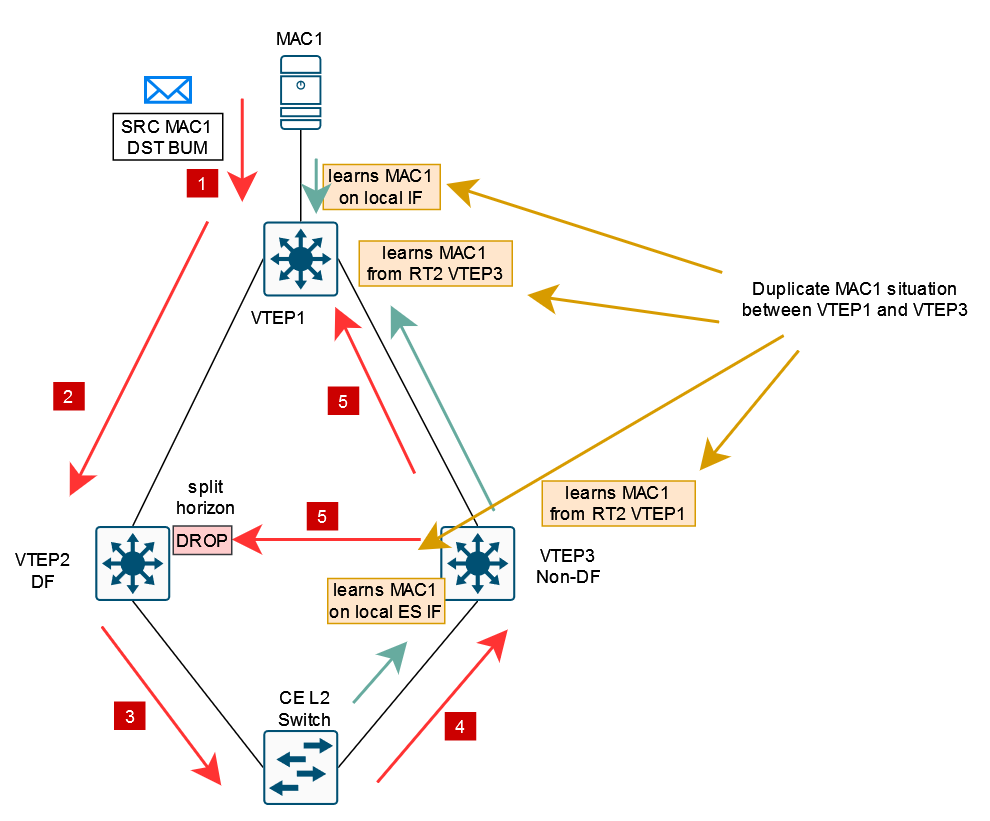

The diagram above was exported from draw.io. Its source (the exported page's mxGraphModel, read from the mxfile embedded in the PNG):
<mxGraphModel dx="1950" dy="1220" grid="0" gridSize="10" guides="1" tooltips="1" connect="1" arrows="1" fold="1" page="0" pageScale="1" pageWidth="827" pageHeight="1169" math="0" shadow="0">
  <root>
    <mxCell id="0" />
    <mxCell id="1" parent="0" />
    <mxCell id="y_hUHpwD8l4Zq_Ph9m7t-5" style="edgeStyle=none;curved=1;rounded=0;orthogonalLoop=1;jettySize=auto;html=1;exitX=0.5;exitY=1;exitDx=0;exitDy=0;exitPerimeter=0;entryX=0;entryY=0.5;entryDx=0;entryDy=0;entryPerimeter=0;endArrow=none;startSize=14;endSize=14;sourcePerimeterSpacing=8;targetPerimeterSpacing=8;endFill=0;" parent="1" source="y_hUHpwD8l4Zq_Ph9m7t-2" target="y_hUHpwD8l4Zq_Ph9m7t-3" edge="1">
      <mxGeometry relative="1" as="geometry" />
    </mxCell>
    <mxCell id="y_hUHpwD8l4Zq_Ph9m7t-2" value="" style="sketch=0;points=[[0.015,0.015,0],[0.985,0.015,0],[0.985,0.985,0],[0.015,0.985,0],[0.25,0,0],[0.5,0,0],[0.75,0,0],[1,0.25,0],[1,0.5,0],[1,0.75,0],[0.75,1,0],[0.5,1,0],[0.25,1,0],[0,0.75,0],[0,0.5,0],[0,0.25,0]];verticalLabelPosition=bottom;html=1;verticalAlign=top;aspect=fixed;align=center;pointerEvents=1;shape=mxgraph.cisco19.rect;prIcon=l3_switch;fillColor=#FAFAFA;strokeColor=#005073;hachureGap=4;" parent="1" vertex="1">
      <mxGeometry x="-201" y="191" width="50" height="50" as="geometry" />
    </mxCell>
    <mxCell id="y_hUHpwD8l4Zq_Ph9m7t-6" style="edgeStyle=none;curved=1;rounded=0;orthogonalLoop=1;jettySize=auto;html=1;exitX=1;exitY=0.5;exitDx=0;exitDy=0;exitPerimeter=0;entryX=0.5;entryY=1;entryDx=0;entryDy=0;entryPerimeter=0;endArrow=none;endFill=0;startSize=14;endSize=14;sourcePerimeterSpacing=8;targetPerimeterSpacing=8;" parent="1" source="y_hUHpwD8l4Zq_Ph9m7t-3" target="y_hUHpwD8l4Zq_Ph9m7t-4" edge="1">
      <mxGeometry relative="1" as="geometry" />
    </mxCell>
    <mxCell id="y_hUHpwD8l4Zq_Ph9m7t-3" value="" style="sketch=0;points=[[0.015,0.015,0],[0.985,0.015,0],[0.985,0.985,0],[0.015,0.985,0],[0.25,0,0],[0.5,0,0],[0.75,0,0],[1,0.25,0],[1,0.5,0],[1,0.75,0],[0.75,1,0],[0.5,1,0],[0.25,1,0],[0,0.75,0],[0,0.5,0],[0,0.25,0]];verticalLabelPosition=bottom;html=1;verticalAlign=top;aspect=fixed;align=center;pointerEvents=1;shape=mxgraph.cisco19.rect;prIcon=l2_switch;fillColor=#FAFAFA;strokeColor=#005073;hachureGap=4;" parent="1" vertex="1">
      <mxGeometry x="-89" y="327" width="50" height="50" as="geometry" />
    </mxCell>
    <mxCell id="y_hUHpwD8l4Zq_Ph9m7t-4" value="" style="sketch=0;points=[[0.015,0.015,0],[0.985,0.015,0],[0.985,0.985,0],[0.015,0.985,0],[0.25,0,0],[0.5,0,0],[0.75,0,0],[1,0.25,0],[1,0.5,0],[1,0.75,0],[0.75,1,0],[0.5,1,0],[0.25,1,0],[0,0.75,0],[0,0.5,0],[0,0.25,0]];verticalLabelPosition=bottom;html=1;verticalAlign=top;aspect=fixed;align=center;pointerEvents=1;shape=mxgraph.cisco19.rect;prIcon=l3_switch;fillColor=#FAFAFA;strokeColor=#005073;hachureGap=4;" parent="1" vertex="1">
      <mxGeometry x="29" y="191" width="50" height="50" as="geometry" />
    </mxCell>
    <mxCell id="y_hUHpwD8l4Zq_Ph9m7t-9" style="edgeStyle=none;curved=1;rounded=0;orthogonalLoop=1;jettySize=auto;html=1;exitX=0;exitY=0.5;exitDx=0;exitDy=0;exitPerimeter=0;entryX=0.5;entryY=0;entryDx=0;entryDy=0;entryPerimeter=0;endArrow=none;endFill=0;startSize=14;endSize=14;sourcePerimeterSpacing=8;targetPerimeterSpacing=8;" parent="1" source="y_hUHpwD8l4Zq_Ph9m7t-8" target="y_hUHpwD8l4Zq_Ph9m7t-2" edge="1">
      <mxGeometry relative="1" as="geometry" />
    </mxCell>
    <mxCell id="y_hUHpwD8l4Zq_Ph9m7t-10" style="edgeStyle=none;curved=1;rounded=0;orthogonalLoop=1;jettySize=auto;html=1;exitX=1;exitY=0.5;exitDx=0;exitDy=0;exitPerimeter=0;entryX=0.5;entryY=0;entryDx=0;entryDy=0;entryPerimeter=0;endArrow=none;endFill=0;startSize=14;endSize=14;sourcePerimeterSpacing=8;targetPerimeterSpacing=8;" parent="1" source="y_hUHpwD8l4Zq_Ph9m7t-8" target="y_hUHpwD8l4Zq_Ph9m7t-4" edge="1">
      <mxGeometry relative="1" as="geometry" />
    </mxCell>
    <mxCell id="y_hUHpwD8l4Zq_Ph9m7t-8" value="" style="sketch=0;points=[[0.015,0.015,0],[0.985,0.015,0],[0.985,0.985,0],[0.015,0.985,0],[0.25,0,0],[0.5,0,0],[0.75,0,0],[1,0.25,0],[1,0.5,0],[1,0.75,0],[0.75,1,0],[0.5,1,0],[0.25,1,0],[0,0.75,0],[0,0.5,0],[0,0.25,0]];verticalLabelPosition=bottom;html=1;verticalAlign=top;aspect=fixed;align=center;pointerEvents=1;shape=mxgraph.cisco19.rect;prIcon=l3_switch;fillColor=#FAFAFA;strokeColor=#005073;hachureGap=4;" parent="1" vertex="1">
      <mxGeometry x="-89" y="-12" width="50" height="50" as="geometry" />
    </mxCell>
    <mxCell id="y_hUHpwD8l4Zq_Ph9m7t-13" style="edgeStyle=none;curved=1;rounded=0;orthogonalLoop=1;jettySize=auto;html=1;exitX=0.5;exitY=1;exitDx=0;exitDy=0;exitPerimeter=0;entryX=0.5;entryY=0;entryDx=0;entryDy=0;entryPerimeter=0;endArrow=none;endFill=0;startSize=14;endSize=14;sourcePerimeterSpacing=8;targetPerimeterSpacing=8;" parent="1" source="y_hUHpwD8l4Zq_Ph9m7t-12" target="y_hUHpwD8l4Zq_Ph9m7t-8" edge="1">
      <mxGeometry relative="1" as="geometry" />
    </mxCell>
    <mxCell id="y_hUHpwD8l4Zq_Ph9m7t-12" value="" style="sketch=0;points=[[0.015,0.015,0],[0.985,0.015,0],[0.985,0.985,0],[0.015,0.985,0],[0.25,0,0],[0.5,0,0],[0.75,0,0],[1,0.25,0],[1,0.5,0],[1,0.75,0],[0.75,1,0],[0.5,1,0],[0.25,1,0],[0,0.75,0],[0,0.5,0],[0,0.25,0]];verticalLabelPosition=bottom;html=1;verticalAlign=top;aspect=fixed;align=center;pointerEvents=1;shape=mxgraph.cisco19.server;fillColor=#005073;strokeColor=none;hachureGap=4;" parent="1" vertex="1">
      <mxGeometry x="-77.75" y="-123" width="27.500000000000004" height="50" as="geometry" />
    </mxCell>
    <mxCell id="y_hUHpwD8l4Zq_Ph9m7t-14" value="" style="html=1;verticalLabelPosition=bottom;align=center;labelBackgroundColor=#ffffff;verticalAlign=top;strokeWidth=2;strokeColor=#0080F0;shadow=0;dashed=0;shape=mxgraph.ios7.icons.mail;hachureGap=4;" parent="1" vertex="1">
      <mxGeometry x="-167.5" y="-108" width="30" height="16.5" as="geometry" />
    </mxCell>
    <mxCell id="y_hUHpwD8l4Zq_Ph9m7t-15" value="MAC1" style="text;strokeColor=none;fillColor=none;html=1;align=center;verticalAlign=middle;whiteSpace=wrap;rounded=0;hachureGap=4;" parent="1" vertex="1">
      <mxGeometry x="-94" y="-149" width="60" height="30" as="geometry" />
    </mxCell>
    <mxCell id="y_hUHpwD8l4Zq_Ph9m7t-16" value="SRC MAC1&lt;br&gt;DST BUM" style="rounded=0;whiteSpace=wrap;html=1;hachureGap=4;" parent="1" vertex="1">
      <mxGeometry x="-189" y="-84" width="73" height="31" as="geometry" />
    </mxCell>
    <mxCell id="y_hUHpwD8l4Zq_Ph9m7t-17" value="" style="edgeStyle=none;orthogonalLoop=1;jettySize=auto;html=1;rounded=0;endArrow=none;endFill=0;startSize=14;endSize=14;sourcePerimeterSpacing=8;targetPerimeterSpacing=8;curved=1;strokeWidth=2;fillColor=#cce5ff;strokeColor=#FF3333;startArrow=classic;startFill=1;" parent="1" edge="1">
      <mxGeometry width="120" relative="1" as="geometry">
        <mxPoint x="-103" y="-25" as="sourcePoint" />
        <mxPoint x="-103" y="-94" as="targetPoint" />
        <Array as="points" />
      </mxGeometry>
    </mxCell>
    <mxCell id="y_hUHpwD8l4Zq_Ph9m7t-18" value="" style="edgeStyle=none;orthogonalLoop=1;jettySize=auto;html=1;rounded=0;endArrow=none;endFill=0;startSize=14;endSize=14;sourcePerimeterSpacing=8;targetPerimeterSpacing=8;curved=1;strokeWidth=2;fillColor=#cce5ff;strokeColor=#FF3333;startArrow=classic;startFill=1;" parent="1" edge="1">
      <mxGeometry width="120" relative="1" as="geometry">
        <mxPoint x="-218" y="171" as="sourcePoint" />
        <mxPoint x="-126" y="-12" as="targetPoint" />
        <Array as="points" />
      </mxGeometry>
    </mxCell>
    <mxCell id="y_hUHpwD8l4Zq_Ph9m7t-19" value="" style="edgeStyle=none;orthogonalLoop=1;jettySize=auto;html=1;rounded=0;endArrow=none;endFill=0;startSize=14;endSize=14;sourcePerimeterSpacing=8;targetPerimeterSpacing=8;curved=1;strokeWidth=2;fillColor=#cce5ff;strokeColor=#FF3333;startArrow=classic;startFill=1;" parent="1" edge="1">
      <mxGeometry width="120" relative="1" as="geometry">
        <mxPoint x="-117" y="364" as="sourcePoint" />
        <mxPoint x="-196.69" y="257.9999999999999" as="targetPoint" />
        <Array as="points" />
      </mxGeometry>
    </mxCell>
    <mxCell id="y_hUHpwD8l4Zq_Ph9m7t-20" value="" style="edgeStyle=none;orthogonalLoop=1;jettySize=auto;html=1;rounded=0;endArrow=none;endFill=0;startSize=14;endSize=14;sourcePerimeterSpacing=8;targetPerimeterSpacing=8;curved=1;strokeWidth=2;fillColor=#cce5ff;strokeColor=#FF3333;startArrow=classic;startFill=1;" parent="1" edge="1">
      <mxGeometry width="120" relative="1" as="geometry">
        <mxPoint x="74" y="260" as="sourcePoint" />
        <mxPoint x="-13" y="362" as="targetPoint" />
        <Array as="points" />
      </mxGeometry>
    </mxCell>
    <mxCell id="y_hUHpwD8l4Zq_Ph9m7t-21" value="" style="edgeStyle=none;orthogonalLoop=1;jettySize=auto;html=1;rounded=0;endArrow=none;endFill=0;startSize=14;endSize=14;sourcePerimeterSpacing=8;targetPerimeterSpacing=8;curved=1;strokeWidth=2;fillColor=#cce5ff;strokeColor=#FF3333;startArrow=classic;startFill=1;" parent="1" edge="1">
      <mxGeometry width="120" relative="1" as="geometry">
        <mxPoint x="-110" y="200" as="sourcePoint" />
        <mxPoint x="16" y="200" as="targetPoint" />
        <Array as="points" />
      </mxGeometry>
    </mxCell>
    <mxCell id="y_hUHpwD8l4Zq_Ph9m7t-22" value="DROP" style="text;strokeColor=#36393d;fillColor=#ffcccc;html=1;align=center;verticalAlign=middle;whiteSpace=wrap;rounded=0;hachureGap=4;" parent="1" vertex="1">
      <mxGeometry x="-149" y="191" width="39" height="19" as="geometry" />
    </mxCell>
    <mxCell id="y_hUHpwD8l4Zq_Ph9m7t-24" value="learns MAC1&lt;br&gt;on local ES IF" style="text;strokeColor=#d79b00;fillColor=#ffe6cc;html=1;align=center;verticalAlign=middle;whiteSpace=wrap;rounded=0;hachureGap=4;" parent="1" vertex="1">
      <mxGeometry x="-46" y="226" width="78" height="30" as="geometry" />
    </mxCell>
    <mxCell id="y_hUHpwD8l4Zq_Ph9m7t-26" value="learns MAC1&lt;br&gt;on local IF" style="text;strokeColor=#d79b00;fillColor=#ffe6cc;html=1;align=center;verticalAlign=middle;whiteSpace=wrap;rounded=0;hachureGap=4;" parent="1" vertex="1">
      <mxGeometry x="-49" y="-50" width="78" height="30" as="geometry" />
    </mxCell>
    <mxCell id="y_hUHpwD8l4Zq_Ph9m7t-27" value="learns MAC1&lt;br&gt;from RT2 VTEP3" style="text;strokeColor=#d79b00;fillColor=#ffe6cc;html=1;align=center;verticalAlign=middle;whiteSpace=wrap;rounded=0;hachureGap=4;" parent="1" vertex="1">
      <mxGeometry x="-25" y="1" width="102" height="30" as="geometry" />
    </mxCell>
    <mxCell id="y_hUHpwD8l4Zq_Ph9m7t-28" value="" style="edgeStyle=none;orthogonalLoop=1;jettySize=auto;html=1;rounded=0;endArrow=none;endFill=0;startSize=14;endSize=14;sourcePerimeterSpacing=8;targetPerimeterSpacing=8;curved=1;strokeWidth=2;fillColor=#cce5ff;strokeColor=#67AB9F;startArrow=classic;startFill=1;" parent="1" edge="1">
      <mxGeometry width="120" relative="1" as="geometry">
        <mxPoint x="-4" y="44" as="sourcePoint" />
        <mxPoint x="65" y="181" as="targetPoint" />
        <Array as="points" />
      </mxGeometry>
    </mxCell>
    <mxCell id="y_hUHpwD8l4Zq_Ph9m7t-29" value="" style="edgeStyle=none;orthogonalLoop=1;jettySize=auto;html=1;rounded=0;endArrow=none;endFill=0;startSize=14;endSize=14;sourcePerimeterSpacing=8;targetPerimeterSpacing=8;curved=1;strokeWidth=2;fillColor=#cce5ff;strokeColor=#FF3333;startArrow=classic;startFill=1;" parent="1" edge="1">
      <mxGeometry width="120" relative="1" as="geometry">
        <mxPoint x="-41" y="45" as="sourcePoint" />
        <mxPoint x="12" y="156" as="targetPoint" />
        <Array as="points" />
      </mxGeometry>
    </mxCell>
    <mxCell id="y_hUHpwD8l4Zq_Ph9m7t-30" value="" style="edgeStyle=none;orthogonalLoop=1;jettySize=auto;html=1;rounded=0;endArrow=none;endFill=0;startSize=14;endSize=14;sourcePerimeterSpacing=8;targetPerimeterSpacing=8;curved=1;strokeWidth=2;fillColor=#cce5ff;strokeColor=#67AB9F;startArrow=classic;startFill=1;" parent="1" edge="1">
      <mxGeometry width="120" relative="1" as="geometry">
        <mxPoint x="-53.69" y="-17" as="sourcePoint" />
        <mxPoint x="-53.69" y="-54" as="targetPoint" />
        <Array as="points" />
      </mxGeometry>
    </mxCell>
    <mxCell id="y_hUHpwD8l4Zq_Ph9m7t-31" value="" style="edgeStyle=none;orthogonalLoop=1;jettySize=auto;html=1;rounded=0;endArrow=none;endFill=0;startSize=14;endSize=14;sourcePerimeterSpacing=8;targetPerimeterSpacing=8;curved=1;strokeWidth=2;fillColor=#cce5ff;strokeColor=#67AB9F;startArrow=classic;startFill=1;" parent="1" edge="1">
      <mxGeometry width="120" relative="1" as="geometry">
        <mxPoint x="7" y="268" as="sourcePoint" />
        <mxPoint x="-29.000000000000227" y="309" as="targetPoint" />
        <Array as="points" />
      </mxGeometry>
    </mxCell>
    <mxCell id="y_hUHpwD8l4Zq_Ph9m7t-32" value="VTEP1" style="text;strokeColor=none;fillColor=none;html=1;align=center;verticalAlign=middle;whiteSpace=wrap;rounded=0;hachureGap=4;" parent="1" vertex="1">
      <mxGeometry x="-97" y="44" width="37" height="16" as="geometry" />
    </mxCell>
    <mxCell id="y_hUHpwD8l4Zq_Ph9m7t-33" value="VTEP2&lt;br&gt;DF" style="text;strokeColor=none;fillColor=none;html=1;align=center;verticalAlign=middle;whiteSpace=wrap;rounded=0;hachureGap=4;" parent="1" vertex="1">
      <mxGeometry x="-254" y="199" width="37" height="44" as="geometry" />
    </mxCell>
    <mxCell id="y_hUHpwD8l4Zq_Ph9m7t-34" value="VTEP3&lt;br&gt;Non-DF" style="text;strokeColor=none;fillColor=none;html=1;align=center;verticalAlign=middle;whiteSpace=wrap;rounded=0;hachureGap=4;" parent="1" vertex="1">
      <mxGeometry x="88" y="210" width="53" height="16" as="geometry" />
    </mxCell>
    <mxCell id="y_hUHpwD8l4Zq_Ph9m7t-35" value="Duplicate MAC1 situation between VTEP1 and VTEP3" style="text;strokeColor=none;fillColor=none;html=1;align=center;verticalAlign=middle;whiteSpace=wrap;rounded=0;hachureGap=4;" parent="1" vertex="1">
      <mxGeometry x="227" y="25" width="158" height="30" as="geometry" />
    </mxCell>
    <mxCell id="y_hUHpwD8l4Zq_Ph9m7t-36" value="split horizon" style="text;strokeColor=none;fillColor=none;html=1;align=center;verticalAlign=middle;whiteSpace=wrap;rounded=0;hachureGap=4;" parent="1" vertex="1">
      <mxGeometry x="-157" y="157" width="60" height="30" as="geometry" />
    </mxCell>
    <mxCell id="lQMPc1yfvMKNJKRGwcec-2" value="1" style="text;html=1;strokeColor=none;fillColor=#CC0000;align=center;verticalAlign=middle;whiteSpace=wrap;rounded=0;fontColor=#FFFFFF;" parent="1" vertex="1">
      <mxGeometry x="-140" y="-47" width="21" height="19" as="geometry" />
    </mxCell>
    <mxCell id="lQMPc1yfvMKNJKRGwcec-3" value="2" style="text;html=1;strokeColor=none;fillColor=#CC0000;align=center;verticalAlign=middle;whiteSpace=wrap;rounded=0;fontColor=#FFFFFF;" parent="1" vertex="1">
      <mxGeometry x="-229" y="95" width="21" height="19" as="geometry" />
    </mxCell>
    <mxCell id="lQMPc1yfvMKNJKRGwcec-5" value="3" style="text;html=1;strokeColor=none;fillColor=#CC0000;align=center;verticalAlign=middle;whiteSpace=wrap;rounded=0;fontColor=#FFFFFF;" parent="1" vertex="1">
      <mxGeometry x="-188.5" y="308" width="21" height="19" as="geometry" />
    </mxCell>
    <mxCell id="lQMPc1yfvMKNJKRGwcec-6" value="4" style="text;html=1;strokeColor=none;fillColor=#CC0000;align=center;verticalAlign=middle;whiteSpace=wrap;rounded=0;fontColor=#FFFFFF;" parent="1" vertex="1">
      <mxGeometry x="32" y="315" width="21" height="19" as="geometry" />
    </mxCell>
    <mxCell id="lQMPc1yfvMKNJKRGwcec-7" value="5" style="text;html=1;strokeColor=none;fillColor=#CC0000;align=center;verticalAlign=middle;whiteSpace=wrap;rounded=0;fontColor=#FFFFFF;" parent="1" vertex="1">
      <mxGeometry x="-60" y="175" width="21" height="19" as="geometry" />
    </mxCell>
    <mxCell id="lQMPc1yfvMKNJKRGwcec-8" value="5" style="text;html=1;strokeColor=none;fillColor=#CC0000;align=center;verticalAlign=middle;whiteSpace=wrap;rounded=0;fontColor=#FFFFFF;" parent="1" vertex="1">
      <mxGeometry x="-46" y="98" width="21" height="19" as="geometry" />
    </mxCell>
    <mxCell id="MWOONgz6BukaeISCcLbS-1" value="CE L2 Switch" style="text;html=1;strokeColor=none;fillColor=none;align=center;verticalAlign=middle;whiteSpace=wrap;rounded=0;" parent="1" vertex="1">
      <mxGeometry x="-86" y="305" width="49.5" height="16" as="geometry" />
    </mxCell>
    <mxCell id="JmMNOoh9gCWAZ6eT-Vj4-1" value="" style="edgeStyle=none;orthogonalLoop=1;jettySize=auto;html=1;rounded=0;endArrow=none;endFill=0;startSize=14;endSize=14;sourcePerimeterSpacing=8;targetPerimeterSpacing=8;curved=1;strokeWidth=2;fillColor=#ffe6cc;strokeColor=#d79b00;startArrow=classic;startFill=1;" parent="1" edge="1">
      <mxGeometry width="120" relative="1" as="geometry">
        <mxPoint x="33" y="-37" as="sourcePoint" />
        <mxPoint x="217" y="22" as="targetPoint" />
        <Array as="points" />
      </mxGeometry>
    </mxCell>
    <mxCell id="JmMNOoh9gCWAZ6eT-Vj4-2" value="" style="edgeStyle=none;orthogonalLoop=1;jettySize=auto;html=1;rounded=0;endArrow=none;endFill=0;startSize=14;endSize=14;sourcePerimeterSpacing=8;targetPerimeterSpacing=8;curved=1;strokeWidth=2;fillColor=#ffe6cc;strokeColor=#d79b00;startArrow=classic;startFill=1;" parent="1" edge="1">
      <mxGeometry width="120" relative="1" as="geometry">
        <mxPoint x="87" y="37" as="sourcePoint" />
        <mxPoint x="215" y="55" as="targetPoint" />
        <Array as="points" />
      </mxGeometry>
    </mxCell>
    <mxCell id="JmMNOoh9gCWAZ6eT-Vj4-3" value="" style="edgeStyle=none;orthogonalLoop=1;jettySize=auto;html=1;rounded=0;endArrow=none;endFill=0;startSize=14;endSize=14;sourcePerimeterSpacing=8;targetPerimeterSpacing=8;curved=1;strokeWidth=2;fillColor=#ffe6cc;strokeColor=#d79b00;startArrow=classic;startFill=1;" parent="1" edge="1">
      <mxGeometry width="120" relative="1" as="geometry">
        <mxPoint x="14" y="207" as="sourcePoint" />
        <mxPoint x="258" y="64" as="targetPoint" />
        <Array as="points" />
      </mxGeometry>
    </mxCell>
    <mxCell id="JmMNOoh9gCWAZ6eT-Vj4-4" value="learns MAC1&lt;br&gt;from RT2 VTEP1" style="text;strokeColor=#d79b00;fillColor=#ffe6cc;html=1;align=center;verticalAlign=middle;whiteSpace=wrap;rounded=0;hachureGap=4;" parent="1" vertex="1">
      <mxGeometry x="97" y="161" width="102" height="30" as="geometry" />
    </mxCell>
    <mxCell id="JmMNOoh9gCWAZ6eT-Vj4-5" value="" style="edgeStyle=none;orthogonalLoop=1;jettySize=auto;html=1;rounded=0;endArrow=none;endFill=0;startSize=14;endSize=14;sourcePerimeterSpacing=8;targetPerimeterSpacing=8;curved=1;strokeWidth=2;fillColor=#ffe6cc;strokeColor=#d79b00;startArrow=classic;startFill=1;" parent="1" edge="1">
      <mxGeometry width="120" relative="1" as="geometry">
        <mxPoint x="202" y="154" as="sourcePoint" />
        <mxPoint x="268" y="74" as="targetPoint" />
        <Array as="points" />
      </mxGeometry>
    </mxCell>
  </root>
</mxGraphModel>